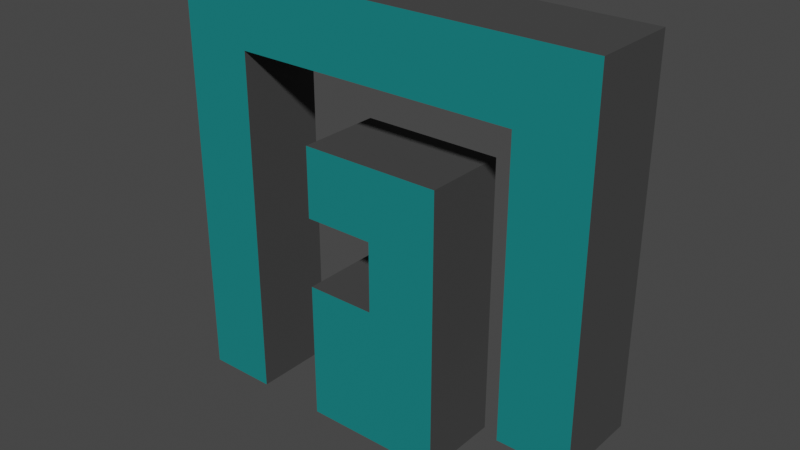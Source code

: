 # Source: FL.blend  (saved by Blender 2.80.44; exported with 4.5.12 LTS)
import bpy
from mathutils import Matrix  # noqa: F401  (used for matrix-valued properties, if any)

bpy.ops.wm.read_factory_settings(use_empty=True)
scene = bpy.context.scene
scene.name = 'Scene'

# ---- collections
col_collection = bpy.data.collections.new('Collection'); scene.collection.children.link(col_collection)

# ---- materials (node trees are filled in below, after node groups)
mat_side = bpy.data.materials.new('Side')
mat_side.alpha_threshold = 0.0
mat_side.use_transparent_shadow = False
mat_side.roughness = 0.5
mat_side.line_color = (0.0, 0.0, 0.0, 1.0)
mat_front = bpy.data.materials.new('Front')
mat_front.use_transparent_shadow = False
mat_front.roughness = 0.25

# ---- material node trees
mat_side.use_nodes = True; mat_side.node_tree.nodes.clear()
_N = mat_side.node_tree.nodes; _L = mat_side.node_tree.links
n0 = _N.new('ShaderNodeOutputMaterial'); n0.name = 'Material Output'; n0.location = (300, 300)
n1 = _N.new('ShaderNodeBsdfPrincipled'); n1.name = 'Principled BSDF'; n1.location = (10, 300)
n1.distribution = 'GGX'
n1.subsurface_method = 'BURLEY'
n1.inputs[0].default_value = (0.05127, 0.05127, 0.05127, 1.0)
n1.inputs[2].default_value = 0.8
n1.inputs[3].default_value = 1.45
_L.new(n1.outputs[0], n0.inputs[0])
n0.is_active_output = True
mat_front.use_nodes = True; mat_front.node_tree.nodes.clear()
_N = mat_front.node_tree.nodes; _L = mat_front.node_tree.links
n0 = _N.new('ShaderNodeOutputMaterial'); n0.name = 'Material Output'; n0.location = (300, 300)
n1 = _N.new('ShaderNodeBsdfPrincipled'); n1.name = 'Principled BSDF'; n1.location = (10, 300)
n1.distribution = 'GGX'
n1.subsurface_method = 'BURLEY'
n1.inputs[0].default_value = (0.0, 0.2122, 0.2122, 1.0)
n1.inputs[2].default_value = 0.8
n1.inputs[3].default_value = 1.45
_L.new(n1.outputs[0], n0.inputs[0])
n0.is_active_output = True

# ---- world
world_world = bpy.data.worlds.new('World'); scene.world = world_world
world_world.use_nodes = True; world_world.node_tree.nodes.clear()
_N = world_world.node_tree.nodes; _L = world_world.node_tree.links
n0 = _N.new('ShaderNodeOutputWorld'); n0.name = 'World Output'; n0.location = (300, 300)
n1 = _N.new('ShaderNodeBackground'); n1.name = 'Background'; n1.location = (10, 300)
n1.inputs[0].default_value = (0.05127, 0.05127, 0.05127, 1.0)
_L.new(n1.outputs[0], n0.inputs[0])
n0.is_active_output = True
world_world.color = (0.05088, 0.05088, 0.05088)
world_world.use_sun_shadow = False
world_world.sun_shadow_jitter_overblur = 0.0

# ---- meshes
me_cube_001 = bpy.data.meshes.new('Cube.001')
me_cube_001.from_pydata([(-1.0, -0.2, 1.0), (-0.6667, 0.2, -0.6667), (1.0, -0.2, -1.0), (1.0, -0.2, 1.0), (-0.6667, 0.2, -0.3333), (-0.6667, 0.2, -2.98e-08), (-0.6667, 0.2, 0.3333), (-0.6667, 0.2, 0.6667), (-0.3333, 0.2, -0.3333), (-0.3333, 0.2, -2.98e-08), (-0.3333, 0.2, 0.3333), (-0.3333, 0.2, 0.6667), (9.934e-09, 0.2, -0.3333), (8.882e-16, 0.2, -2.98e-08), (-9.934e-09, 0.2, 0.3333), (-0.3333, -0.2, -1.0), (2.98e-08, -0.2, -1.0), (0.3333, -0.2, -1.0), (0.6667, -0.2, -1.0), (0.6667, -0.2, 1.0), (0.3333, -0.2, 1.0), (-2.98e-08, -0.2, 1.0), (-0.3333, -0.2, 1.0), (-0.6667, -0.2, 1.0), (-1.0, -0.2, -0.6667), (-1.0, -0.2, -0.3333), (-1.0, -0.2, 2.98e-08), (-1.0, -0.2, 0.3333), (-1.0, -0.2, 0.6667), (-1.987e-08, 0.2, 0.6667), (0.3333, 0.2, -0.3333), (0.3333, 0.2, -2.98e-08), (0.3333, 0.2, 0.3333), (0.3333, 0.2, 0.6667), (0.6667, 0.2, -0.3333), (0.6667, 0.2, -2.98e-08), (0.6667, 0.2, 0.3333), (0.6667, 0.2, 0.6667), (1.0, 0.2, -0.3333), (1.0, -0.2, 0.6667), (1.0, -0.2, 0.3333), (1.0, -0.2, -2.98e-08), (1.0, -0.2, -0.3333), (1.0, -0.2, -0.6667), (0.6667, -0.2, 0.6667), (0.6667, -0.2, 0.3333), (0.6667, -0.2, -2.98e-08), (0.6667, -0.2, -0.3333), (0.6667, -0.2, -0.6667), (0.3333, -0.2, 0.6667), (0.3333, -0.2, 0.3333), (0.3333, -0.2, -2.98e-08), (0.3333, -0.2, -0.3333), (0.3333, -0.2, -0.6667), (-1.987e-08, -0.2, 0.6667), (-9.934e-09, -0.2, 0.3333), (8.882e-16, -0.2, -2.98e-08), (9.934e-09, -0.2, -0.3333), (1.987e-08, -0.2, -0.6667), (-0.3333, -0.2, 0.6667), (-0.3333, -0.2, 0.3333), (-0.3333, -0.2, -2.98e-08), (-0.3333, -0.2, -0.3333), (-0.3333, -0.2, -0.6667), (-0.6667, -0.2, 0.6667), (-0.6667, -0.2, 0.3333), (-0.6667, -0.2, -2.98e-08), (-0.6667, -0.2, -0.3333), (-0.6667, -0.2, -0.6667), (1.0, 0.2, -2.98e-08), (1.0, 0.2, 0.3333), (1.0, 0.2, 0.6667), (-1.0, 0.2, 0.3333), (-1.0, 0.2, 2.98e-08), (-1.0, 0.2, -0.3333), (-1.0, 0.2, -0.6667), (-0.3333, 0.2, -0.6667), (1.987e-08, 0.2, -0.6667), (0.3333, 0.2, -0.6667), (0.6667, 0.2, -0.6667), (-0.3333, 0.2, 1.0), (-2.98e-08, 0.2, 1.0), (0.3333, 0.2, 1.0), (0.6667, 0.2, 1.0), (1.0, 0.2, 1.0), (0.3333, 0.2, -1.0), (2.98e-08, 0.2, -1.0), (-0.3333, 0.2, -1.0), (-0.6667, 0.2, 1.0), (0.6667, 0.2, -1.0), (1.0, 0.2, -1.0), (1.0, 0.2, -0.6667), (-1.0, 0.2, 1.0), (-1.0, 0.2, 0.6667)], [], [(18, 89, 90, 2), (61, 9, 8, 62), (19, 83, 82, 20), (64, 23, 0, 28), (56, 13, 31, 51), (48, 79, 89, 18), (2, 90, 91, 43), (60, 10, 9, 61), (3, 84, 83, 19), (43, 91, 38, 42), (52, 30, 12, 57), (16, 86, 85, 17), (42, 38, 69, 41), (39, 3, 19, 44), (44, 19, 20, 49), (49, 20, 21, 54), (54, 21, 22, 59), (59, 22, 23, 64), (28, 93, 72, 27), (15, 87, 86, 16), (41, 69, 70, 40), (59, 11, 29, 54), (57, 12, 13, 56), (27, 72, 73, 26), (40, 70, 71, 39), (55, 14, 10, 60), (6, 72, 93, 7), (5, 73, 72, 6), (4, 74, 73, 5), (1, 75, 74, 4), (70, 36, 37, 71), (69, 35, 36, 70), (38, 34, 35, 69), (91, 79, 34, 38), (16, 58, 63, 15), (58, 57, 62, 63), (57, 56, 61, 62), (56, 55, 60, 61), (17, 53, 58, 16), (53, 52, 57, 58), (51, 50, 55, 56), (2, 43, 48, 18), (43, 42, 47, 48), (42, 41, 46, 47), (41, 40, 45, 46), (40, 39, 44, 45), (68, 67, 25, 24), (67, 66, 26, 25), (66, 65, 27, 26), (65, 64, 28, 27), (90, 89, 79, 91), (31, 13, 14, 32), (78, 77, 12, 30), (85, 86, 77, 78), (13, 9, 10, 14), (12, 8, 9, 13), (77, 76, 8, 12), (86, 87, 76, 77), (11, 7, 88, 80), (29, 11, 80, 81), (33, 29, 81, 82), (37, 33, 82, 83), (71, 37, 83, 84), (7, 93, 92, 88), (17, 85, 78, 53), (50, 32, 14, 55), (44, 37, 36, 45), (20, 82, 81, 21), (62, 8, 76, 63), (23, 88, 92, 0), (54, 29, 33, 49), (45, 36, 35, 46), (21, 81, 80, 22), (63, 76, 87, 15), (49, 33, 37, 44), (46, 35, 34, 47), (22, 80, 88, 23), (65, 6, 7, 64), (47, 34, 79, 48), (66, 5, 6, 65), (64, 7, 11, 59), (67, 4, 5, 66), (51, 31, 32, 50), (68, 1, 4, 67), (53, 78, 30, 52), (0, 92, 93, 28), (25, 74, 75, 24), (39, 71, 84, 3), (26, 73, 74, 25), (24, 75, 1, 68)])
me_cube_001.polygons.foreach_set('material_index', [0, 0, 0, 1, 0, 0, 0, 0, 0, 0, 0, 0, 0, 1, 1, 1, 1, 1, 0, 0, 0, 0, 0, 0, 0, 0, 1, 1, 1, 1, 1, 1, 1, 1, 1, 1, 1, 1, 1, 1, 1, 1, 1, 1, 1, 1, 1, 1, 1, 1, 1, 1, 1, 1, 1, 1, 1, 1, 1, 1, 1, 1, 1, 1, 0, 0, 0, 0, 0, 0, 0, 0, 0, 0, 0, 0, 0, 0, 0, 0, 0, 0, 0, 0, 0, 0, 0, 0, 0, 0])
_uv = me_cube_001.uv_layers.new(name='UVMap')
_uv.uv.foreach_set('vector', [0.9203, 0.5461, 0.9203, 0.4583, 0.9934, 0.4583, 0.9934, 0.5461, 0.8194, 0.07968, 0.9072, 0.07968, 0.9072, 0.1528, 0.8194, 0.1528, 0.6177, 0.07968, 0.7054, 0.07968, 0.7054, 0.1528, 0.6177, 0.1528, 0.3721, 0.07968, 0.3721, 0.006579, 0.4452, 0.006579, 0.4452, 0.07968, 0.9203, 0.0943, 0.9203, 0.006579, 0.9934, 0.006579, 0.9934, 0.0943, 0.6177, 0.7507, 0.7054, 0.7507, 0.7054, 0.8238, 0.6177, 0.8238, 0.7186, 0.006579, 0.8063, 0.006579, 0.8063, 0.07968, 0.7186, 0.07968, 0.8194, 0.006579, 0.9072, 0.006579, 0.9072, 0.07968, 0.8194, 0.07968, 0.6177, 0.006579, 0.7054, 0.006579, 0.7054, 0.07968, 0.6177, 0.07968, 0.7186, 0.07968, 0.8063, 0.07968, 0.8063, 0.1528, 0.7186, 0.1528, 0.9788, 0.3121, 0.9788, 0.3999, 0.9057, 0.3999, 0.9057, 0.3121, 0.9072, 0.837, 0.8194, 0.837, 0.8194, 0.7639, 0.9072, 0.7639, 0.7186, 0.1528, 0.8063, 0.1528, 0.8063, 0.2259, 0.7186, 0.2259, 0.006579, 0.07968, 0.006579, 0.006579, 0.07968, 0.006579, 0.07968, 0.07968, 0.07968, 0.07968, 0.07968, 0.006579, 0.1528, 0.006579, 0.1528, 0.07968, 0.1528, 0.07968, 0.1528, 0.006579, 0.2259, 0.006579, 0.2259, 0.07968, 0.2259, 0.07968, 0.2259, 0.006579, 0.299, 0.006579, 0.299, 0.07968, 0.299, 0.07968, 0.299, 0.006579, 0.3721, 0.006579, 0.3721, 0.07968, 0.8063, 0.7507, 0.7186, 0.7507, 0.7186, 0.6776, 0.8063, 0.6776, 0.9072, 0.9101, 0.8194, 0.9101, 0.8194, 0.837, 0.9072, 0.837, 0.7186, 0.2259, 0.8063, 0.2259, 0.8063, 0.299, 0.7186, 0.299, 0.9072, 0.6776, 0.8194, 0.6776, 0.8194, 0.6045, 0.9072, 0.6045, 0.8925, 0.3121, 0.8925, 0.3999, 0.8194, 0.3999, 0.8194, 0.3121, 0.8063, 0.6776, 0.7186, 0.6776, 0.7186, 0.6045, 0.8063, 0.6045, 0.7186, 0.299, 0.8063, 0.299, 0.8063, 0.3721, 0.7186, 0.3721, 0.6177, 0.9101, 0.7054, 0.9101, 0.7054, 0.9832, 0.6177, 0.9832, 0.299, 0.5314, 0.299, 0.4583, 0.3721, 0.4583, 0.3721, 0.5314, 0.2259, 0.5314, 0.2259, 0.4583, 0.299, 0.4583, 0.299, 0.5314, 0.1528, 0.5314, 0.1528, 0.4583, 0.2259, 0.4583, 0.2259, 0.5314, 0.07968, 0.5314, 0.07968, 0.4583, 0.1528, 0.4583, 0.1528, 0.5314, 0.299, 0.8969, 0.299, 0.8238, 0.3721, 0.8238, 0.3721, 0.8969, 0.2259, 0.8969, 0.2259, 0.8238, 0.299, 0.8238, 0.299, 0.8969, 0.1528, 0.8969, 0.1528, 0.8238, 0.2259, 0.8238, 0.2259, 0.8969, 0.07968, 0.8969, 0.07968, 0.8238, 0.1528, 0.8238, 0.1528, 0.8969, 0.5314, 0.6045, 0.5314, 0.5314, 0.6045, 0.5314, 0.6045, 0.6045, 0.5314, 0.5314, 0.5314, 0.4583, 0.6045, 0.4583, 0.6045, 0.5314, 0.5314, 0.4583, 0.5314, 0.3852, 0.6045, 0.3852, 0.6045, 0.4583, 0.5314, 0.3852, 0.5314, 0.3121, 0.6045, 0.3121, 0.6045, 0.3852, 0.4583, 0.6045, 0.4583, 0.5314, 0.5314, 0.5314, 0.5314, 0.6045, 0.4583, 0.5314, 0.4583, 0.4583, 0.5314, 0.4583, 0.5314, 0.5314, 0.4583, 0.3852, 0.4583, 0.3121, 0.5314, 0.3121, 0.5314, 0.3852, 0.006579, 0.4452, 0.006579, 0.3721, 0.07968, 0.3721, 0.07968, 0.4452, 0.006579, 0.3721, 0.006579, 0.299, 0.07968, 0.299, 0.07968, 0.3721, 0.006579, 0.299, 0.006579, 0.2259, 0.07968, 0.2259, 0.07968, 0.299, 0.006579, 0.2259, 0.006579, 0.1528, 0.07968, 0.1528, 0.07968, 0.2259, 0.006579, 0.1528, 0.006579, 0.07968, 0.07968, 0.07968, 0.07968, 0.1528, 0.3721, 0.3721, 0.3721, 0.299, 0.4452, 0.299, 0.4452, 0.3721, 0.3721, 0.299, 0.3721, 0.2259, 0.4452, 0.2259, 0.4452, 0.299, 0.3721, 0.2259, 0.3721, 0.1528, 0.4452, 0.1528, 0.4452, 0.2259, 0.3721, 0.1528, 0.3721, 0.07968, 0.4452, 0.07968, 0.4452, 0.1528, 0.006579, 0.8969, 0.006579, 0.8238, 0.07968, 0.8238, 0.07968, 0.8969, 0.4583, 0.2259, 0.5314, 0.2259, 0.5314, 0.299, 0.4583, 0.299, 0.4583, 0.07968, 0.5314, 0.07968, 0.5314, 0.1528, 0.4583, 0.1528, 0.4583, 0.006579, 0.5314, 0.006579, 0.5314, 0.07968, 0.4583, 0.07968, 0.5314, 0.2259, 0.6045, 0.2259, 0.6045, 0.299, 0.5314, 0.299, 0.5314, 0.1528, 0.6045, 0.1528, 0.6045, 0.2259, 0.5314, 0.2259, 0.5314, 0.07968, 0.6045, 0.07968, 0.6045, 0.1528, 0.5314, 0.1528, 0.5314, 0.006579, 0.6045, 0.006579, 0.6045, 0.07968, 0.5314, 0.07968, 0.3721, 0.6045, 0.3721, 0.5314, 0.4452, 0.5314, 0.4452, 0.6045, 0.3721, 0.6776, 0.3721, 0.6045, 0.4452, 0.6045, 0.4452, 0.6776, 0.3721, 0.7507, 0.3721, 0.6776, 0.4452, 0.6776, 0.4452, 0.7507, 0.3721, 0.8238, 0.3721, 0.7507, 0.4452, 0.7507, 0.4452, 0.8238, 0.3721, 0.8969, 0.3721, 0.8238, 0.4452, 0.8238, 0.4452, 0.8969, 0.3721, 0.5314, 0.3721, 0.4583, 0.4452, 0.4583, 0.4452, 0.5314, 0.7186, 0.837, 0.8063, 0.837, 0.8063, 0.9101, 0.7186, 0.9101, 0.6177, 0.837, 0.7054, 0.837, 0.7054, 0.9101, 0.6177, 0.9101, 0.6177, 0.4583, 0.7054, 0.4583, 0.7054, 0.5314, 0.6177, 0.5314, 0.6177, 0.1528, 0.7054, 0.1528, 0.7054, 0.2259, 0.6177, 0.2259, 0.8194, 0.1528, 0.9072, 0.1528, 0.9072, 0.2259, 0.8194, 0.2259, 0.6177, 0.3721, 0.7054, 0.3721, 0.7054, 0.4452, 0.6177, 0.4452, 0.9072, 0.6045, 0.8194, 0.6045, 0.8194, 0.5314, 0.9072, 0.5314, 0.6177, 0.5314, 0.7054, 0.5314, 0.7054, 0.6045, 0.6177, 0.6045, 0.6177, 0.2259, 0.7054, 0.2259, 0.7054, 0.299, 0.6177, 0.299, 0.8194, 0.2259, 0.9072, 0.2259, 0.9072, 0.299, 0.8194, 0.299, 0.9072, 0.5314, 0.8194, 0.5314, 0.8194, 0.4583, 0.9072, 0.4583, 0.6177, 0.6045, 0.7054, 0.6045, 0.7054, 0.6776, 0.6177, 0.6776, 0.6177, 0.299, 0.7054, 0.299, 0.7054, 0.3721, 0.6177, 0.3721, 0.4583, 0.837, 0.5461, 0.837, 0.5461, 0.9101, 0.4583, 0.9101, 0.6177, 0.6776, 0.7054, 0.6776, 0.7054, 0.7507, 0.6177, 0.7507, 0.4583, 0.7639, 0.5461, 0.7639, 0.5461, 0.837, 0.4583, 0.837, 0.9072, 0.7507, 0.8194, 0.7507, 0.8194, 0.6776, 0.9072, 0.6776, 0.4583, 0.6908, 0.5461, 0.6908, 0.5461, 0.7639, 0.4583, 0.7639, 0.9934, 0.2083, 0.9934, 0.2961, 0.9203, 0.2961, 0.9203, 0.2083, 0.4583, 0.6177, 0.5461, 0.6177, 0.5461, 0.6908, 0.4583, 0.6908, 0.7186, 0.9101, 0.8063, 0.9101, 0.8063, 0.9832, 0.7186, 0.9832, 0.8063, 0.8238, 0.7186, 0.8238, 0.7186, 0.7507, 0.8063, 0.7507, 0.8063, 0.5314, 0.7186, 0.5314, 0.7186, 0.4583, 0.8063, 0.4583, 0.7186, 0.3721, 0.8063, 0.3721, 0.8063, 0.4452, 0.7186, 0.4452, 0.8063, 0.6045, 0.7186, 0.6045, 0.7186, 0.5314, 0.8063, 0.5314, 0.9203, 0.1952, 0.9203, 0.1075, 0.9934, 0.1075, 0.9934, 0.1952])
me_cube_001.materials.append(mat_side)
me_cube_001.materials.append(mat_front)
me_cube_001.use_remesh_preserve_volume = False
me_cube_001.use_remesh_preserve_attributes = False
me_cube_001.use_mirror_vertex_groups = False
me_cube_001.update()

# ---- objects
ob_cube = bpy.data.objects.new('Cube', me_cube_001)

# ---- transforms, parenting, visibility, modifiers, constraints
ob_cube.location = (0.0, 0.0, 0.0)
ob_cube.rotation_euler = (0.0, -0.0, 3.142)
ob_cube.lineart.crease_threshold = 0.0

# ---- collection membership
col_collection.objects.link(ob_cube)

# ---- scene / render settings (as saved in the file)
scene.frame_start = 1; scene.frame_end = 250; scene.frame_set(1)
scene.render.engine = 'BLENDER_EEVEE_NEXT'
scene.cycles.use_denoising = False
scene.cycles.samples = 128
scene.cycles.sampling_pattern = 'TABULATED_SOBOL'
scene.cycles.use_adaptive_sampling = False
scene.cycles.use_light_tree = False
scene.view_settings.view_transform = 'Filmic'
bpy.context.view_layer.update()

# ---- added for rendering (the .blend has no active camera and no usable light): camera, sun
cam_auto = bpy.data.cameras.new('AutoCamera')
cam_auto.lens = 50.0
cam_auto.sensor_width = 36.0
cam_auto.clip_end = 1000.0
ob_auto_camera = bpy.data.objects.new('AutoCamera', cam_auto)
scene.collection.objects.link(ob_auto_camera)
ob_auto_camera.location = (2.64297, -3.17156, 2.11438)
ob_auto_camera.rotation_euler = (1.09748, -7.21219e-08, 0.694738)
scene.camera = ob_auto_camera
light_auto_sun = bpy.data.lights.new('AutoSun', 'SUN')
light_auto_sun.energy = 3.0
light_auto_sun.angle = 0.0523599
ob_auto_sun = bpy.data.objects.new('AutoSun', light_auto_sun)
scene.collection.objects.link(ob_auto_sun)
ob_auto_sun.rotation_euler = (0.872665, 0.174533, 0.523599)
bpy.context.view_layer.update()
